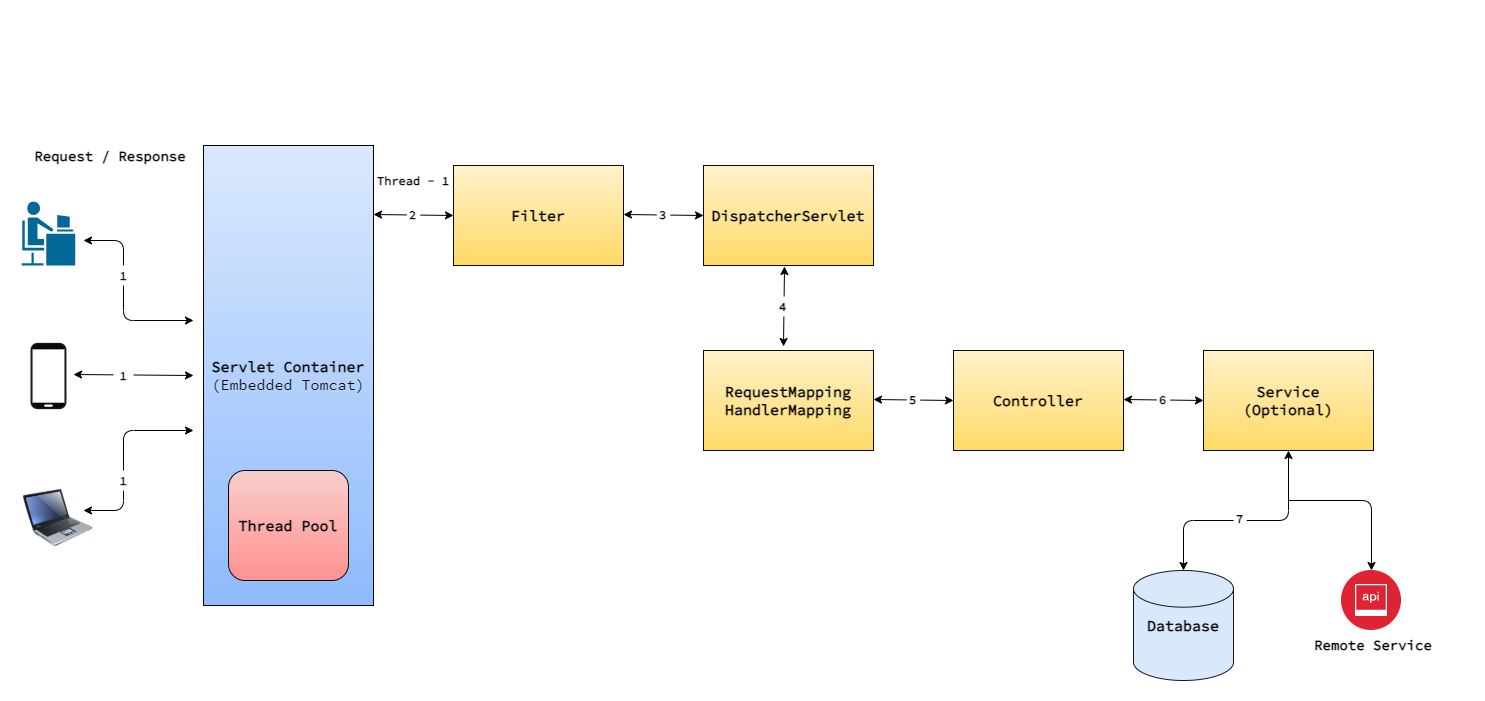

The diagram above was exported from draw.io. Its source (the exported page's mxGraphModel, read from the mxfile embedded in the PNG):
<mxGraphModel dx="1422" dy="845" grid="1" gridSize="10" guides="1" tooltips="1" connect="1" arrows="1" fold="1" page="1" pageScale="1" pageWidth="1100" pageHeight="850" math="0" shadow="0">
  <root>
    <mxCell id="0" />
    <mxCell id="1" parent="0" />
    <mxCell id="MwbwcM_8ggvc4uXuSErz-50" value="" style="group" parent="1" vertex="1" connectable="0">
      <mxGeometry x="17.23" y="70" width="1354.77" height="620" as="geometry" />
    </mxCell>
    <mxCell id="3YlUuQSFZvYiJt8B6HBq-1" value="&lt;font data-font-src=&quot;https://fonts.googleapis.com/css?family=Source+Sans+Pro&quot; style=&quot;font-size: 15px&quot;&gt;&lt;font style=&quot;font-size: 15px&quot; data-font-src=&quot;https://fonts.googleapis.com/css?family=Source+Code+Pro&quot; face=&quot;Source Code Pro&quot;&gt;&lt;b&gt;Servlet Container&lt;/b&gt;&lt;br&gt;(Embedded Tomcat)&lt;/font&gt;&lt;br&gt;&lt;/font&gt;" style="rounded=0;whiteSpace=wrap;html=1;gradientColor=#8EBBFC;fillColor=#DAE8FC;gradientDirection=south;" parent="MwbwcM_8ggvc4uXuSErz-50" vertex="1">
      <mxGeometry x="182.77" y="125" width="170" height="460" as="geometry" />
    </mxCell>
    <mxCell id="3YlUuQSFZvYiJt8B6HBq-2" value="&lt;font style=&quot;font-size: 15px&quot; data-font-src=&quot;https://fonts.googleapis.com/css?family=Source+Code+Pro&quot; face=&quot;Source Code Pro&quot;&gt;&lt;b&gt;Thread Pool&lt;/b&gt;&lt;/font&gt;" style="rounded=1;whiteSpace=wrap;html=1;fillColor=#f8cecc;gradientColor=#FF9191;strokeColor=#0F0707;" parent="MwbwcM_8ggvc4uXuSErz-50" vertex="1">
      <mxGeometry x="207.77" y="450" width="120" height="110" as="geometry" />
    </mxCell>
    <mxCell id="3YlUuQSFZvYiJt8B6HBq-3" value="&lt;font style=&quot;font-size: 15px&quot; face=&quot;Source Code Pro&quot; data-font-src=&quot;https://fonts.googleapis.com/css?family=Source+Code+Pro&quot;&gt;&lt;b&gt;Filter&lt;/b&gt;&lt;/font&gt;" style="rounded=0;whiteSpace=wrap;html=1;fillColor=#fff2cc;gradientColor=#ffd966;strokeColor=#0F0707;" parent="MwbwcM_8ggvc4uXuSErz-50" vertex="1">
      <mxGeometry x="432.77" y="145" width="170" height="100" as="geometry" />
    </mxCell>
    <mxCell id="3YlUuQSFZvYiJt8B6HBq-4" value="&lt;font style=&quot;font-size: 15px&quot; data-font-src=&quot;https://fonts.googleapis.com/css?family=Source+Code+Pro&quot; face=&quot;Source Code Pro&quot;&gt;&lt;b&gt;DispatcherServlet&lt;/b&gt;&lt;/font&gt;" style="rounded=0;whiteSpace=wrap;html=1;fillColor=#fff2cc;gradientColor=#ffd966;strokeColor=#0F0707;" parent="MwbwcM_8ggvc4uXuSErz-50" vertex="1">
      <mxGeometry x="682.77" y="145" width="170" height="100" as="geometry" />
    </mxCell>
    <mxCell id="MwbwcM_8ggvc4uXuSErz-2" value="&lt;font style=&quot;font-size: 15px&quot;&gt;&lt;font face=&quot;Source Code Pro&quot; data-font-src=&quot;https://fonts.googleapis.com/css?family=Source+Code+Pro&quot;&gt;&lt;b&gt;Service&lt;br&gt;(Optional)&lt;/b&gt;&lt;/font&gt;&lt;br&gt;&lt;/font&gt;" style="rounded=0;whiteSpace=wrap;html=1;fillColor=#fff2cc;gradientColor=#ffd966;strokeColor=#0F0707;" parent="MwbwcM_8ggvc4uXuSErz-50" vertex="1">
      <mxGeometry x="1182.77" y="330" width="170" height="100" as="geometry" />
    </mxCell>
    <mxCell id="MwbwcM_8ggvc4uXuSErz-5" value="" style="fontColor=#0066CC;verticalAlign=top;verticalLabelPosition=bottom;labelPosition=center;align=center;html=1;outlineConnect=0;gradientColor=none;gradientDirection=north;strokeWidth=2;shape=mxgraph.networks.mobile;strokeColor=#131921;fillColor=#0F0707;" parent="MwbwcM_8ggvc4uXuSErz-50" vertex="1">
      <mxGeometry x="10.43" y="323" width="34.67" height="65" as="geometry" />
    </mxCell>
    <mxCell id="MwbwcM_8ggvc4uXuSErz-7" value="" style="image;html=1;image=img/lib/clip_art/computers/Laptop_128x128.png;strokeColor=#131921;strokeWidth=1;fillColor=#0F0707;" parent="MwbwcM_8ggvc4uXuSErz-50" vertex="1">
      <mxGeometry x="2.7699999999999996" y="460" width="70" height="75" as="geometry" />
    </mxCell>
    <mxCell id="MwbwcM_8ggvc4uXuSErz-8" value="" style="endArrow=classic;startArrow=classic;html=1;" parent="MwbwcM_8ggvc4uXuSErz-50" edge="1">
      <mxGeometry width="50" height="50" relative="1" as="geometry">
        <mxPoint x="62.769999999999996" y="490" as="sourcePoint" />
        <mxPoint x="172.77" y="410" as="targetPoint" />
        <Array as="points">
          <mxPoint x="102.77" y="490" />
          <mxPoint x="102.77" y="410" />
        </Array>
      </mxGeometry>
    </mxCell>
    <mxCell id="MwbwcM_8ggvc4uXuSErz-9" value="" style="shape=mxgraph.cisco.people.androgenous_person;html=1;pointerEvents=1;dashed=0;fillColor=#036897;strokeColor=#ffffff;strokeWidth=2;verticalLabelPosition=bottom;verticalAlign=top;align=center;outlineConnect=0;" parent="MwbwcM_8ggvc4uXuSErz-50" vertex="1">
      <mxGeometry y="180" width="55.54" height="66" as="geometry" />
    </mxCell>
    <mxCell id="MwbwcM_8ggvc4uXuSErz-15" value="&lt;font face=&quot;Source Code Pro&quot; data-font-src=&quot;https://fonts.googleapis.com/css?family=Source+Code+Pro&quot;&gt;1&lt;/font&gt;" style="text;html=1;strokeColor=none;align=center;verticalAlign=middle;whiteSpace=wrap;rounded=0;fillColor=#FFFFFF;fontStyle=1;container=1;" parent="MwbwcM_8ggvc4uXuSErz-50" vertex="1">
      <mxGeometry x="92.77" y="450" width="20" height="20" as="geometry" />
    </mxCell>
    <mxCell id="MwbwcM_8ggvc4uXuSErz-16" value="" style="group" parent="MwbwcM_8ggvc4uXuSErz-50" vertex="1" connectable="0">
      <mxGeometry x="52.769999999999996" y="345" width="120" height="20" as="geometry" />
    </mxCell>
    <mxCell id="MwbwcM_8ggvc4uXuSErz-6" value="" style="endArrow=classic;startArrow=classic;html=1;" parent="MwbwcM_8ggvc4uXuSErz-16" edge="1">
      <mxGeometry width="50" height="50" relative="1" as="geometry">
        <mxPoint y="9" as="sourcePoint" />
        <mxPoint x="120" y="10" as="targetPoint" />
      </mxGeometry>
    </mxCell>
    <mxCell id="MwbwcM_8ggvc4uXuSErz-12" value="&lt;font face=&quot;Source Code Pro&quot; data-font-src=&quot;https://fonts.googleapis.com/css?family=Source+Code+Pro&quot;&gt;1&lt;/font&gt;" style="text;html=1;strokeColor=none;align=center;verticalAlign=middle;whiteSpace=wrap;rounded=0;fillColor=#FFFFFF;fontStyle=1" parent="MwbwcM_8ggvc4uXuSErz-16" vertex="1">
      <mxGeometry x="40" width="20" height="20" as="geometry" />
    </mxCell>
    <mxCell id="MwbwcM_8ggvc4uXuSErz-17" value="" style="group" parent="MwbwcM_8ggvc4uXuSErz-50" vertex="1" connectable="0">
      <mxGeometry x="92.77" y="220" width="20" height="80" as="geometry" />
    </mxCell>
    <mxCell id="MwbwcM_8ggvc4uXuSErz-10" value="" style="endArrow=classic;startArrow=classic;html=1;" parent="MwbwcM_8ggvc4uXuSErz-17" edge="1">
      <mxGeometry width="50" height="50" relative="1" as="geometry">
        <mxPoint x="-30" as="sourcePoint" />
        <mxPoint x="80" y="80" as="targetPoint" />
        <Array as="points">
          <mxPoint x="10" />
          <mxPoint x="10" y="80" />
        </Array>
      </mxGeometry>
    </mxCell>
    <mxCell id="MwbwcM_8ggvc4uXuSErz-13" value="&lt;font face=&quot;Source Code Pro&quot; data-font-src=&quot;https://fonts.googleapis.com/css?family=Source+Code+Pro&quot;&gt;1&lt;/font&gt;" style="text;html=1;strokeColor=none;align=center;verticalAlign=middle;whiteSpace=wrap;rounded=0;fillColor=#FFFFFF;fontStyle=1" parent="MwbwcM_8ggvc4uXuSErz-17" vertex="1">
      <mxGeometry y="25" width="20" height="20" as="geometry" />
    </mxCell>
    <mxCell id="MwbwcM_8ggvc4uXuSErz-18" value="" style="group" parent="MwbwcM_8ggvc4uXuSErz-50" vertex="1" connectable="0">
      <mxGeometry x="352.77" y="185" width="80" height="20" as="geometry" />
    </mxCell>
    <mxCell id="MwbwcM_8ggvc4uXuSErz-19" value="" style="endArrow=classic;startArrow=classic;html=1;" parent="MwbwcM_8ggvc4uXuSErz-18" edge="1">
      <mxGeometry width="50" height="50" relative="1" as="geometry">
        <mxPoint y="9" as="sourcePoint" />
        <mxPoint x="80" y="10" as="targetPoint" />
      </mxGeometry>
    </mxCell>
    <mxCell id="MwbwcM_8ggvc4uXuSErz-20" value="&lt;font face=&quot;Source Code Pro&quot; data-font-src=&quot;https://fonts.googleapis.com/css?family=Source+Code+Pro&quot;&gt;2&lt;/font&gt;" style="text;html=1;strokeColor=none;align=center;verticalAlign=middle;whiteSpace=wrap;rounded=0;fillColor=#FFFFFF;fontStyle=1" parent="MwbwcM_8ggvc4uXuSErz-18" vertex="1">
      <mxGeometry x="33.336666666666666" y="-1" width="13.333333333333332" height="20" as="geometry" />
    </mxCell>
    <mxCell id="MwbwcM_8ggvc4uXuSErz-24" value="" style="group" parent="MwbwcM_8ggvc4uXuSErz-50" vertex="1" connectable="0">
      <mxGeometry x="602.77" y="185" width="80" height="20" as="geometry" />
    </mxCell>
    <mxCell id="MwbwcM_8ggvc4uXuSErz-25" value="" style="endArrow=classic;startArrow=classic;html=1;" parent="MwbwcM_8ggvc4uXuSErz-24" edge="1">
      <mxGeometry width="50" height="50" relative="1" as="geometry">
        <mxPoint y="9" as="sourcePoint" />
        <mxPoint x="80" y="10" as="targetPoint" />
      </mxGeometry>
    </mxCell>
    <mxCell id="MwbwcM_8ggvc4uXuSErz-26" value="&lt;font face=&quot;Source Code Pro&quot; data-font-src=&quot;https://fonts.googleapis.com/css?family=Source+Code+Pro&quot;&gt;3&lt;/font&gt;" style="text;html=1;strokeColor=none;align=center;verticalAlign=middle;whiteSpace=wrap;rounded=0;fillColor=#FFFFFF;fontStyle=1" parent="MwbwcM_8ggvc4uXuSErz-24" vertex="1">
      <mxGeometry x="33.336666666666666" y="-1" width="13.333333333333332" height="20" as="geometry" />
    </mxCell>
    <mxCell id="MwbwcM_8ggvc4uXuSErz-31" value="" style="group" parent="MwbwcM_8ggvc4uXuSErz-50" vertex="1" connectable="0">
      <mxGeometry x="682.77" y="330" width="420" height="100" as="geometry" />
    </mxCell>
    <mxCell id="3YlUuQSFZvYiJt8B6HBq-5" value="&lt;font style=&quot;font-size: 15px&quot;&gt;&lt;font face=&quot;Source Code Pro&quot; data-font-src=&quot;https://fonts.googleapis.com/css?family=Source+Code+Pro&quot;&gt;&lt;b&gt;RequestMapping&lt;br&gt;HandlerMapping&lt;/b&gt;&lt;/font&gt;&lt;br&gt;&lt;/font&gt;" style="rounded=0;whiteSpace=wrap;html=1;fillColor=#fff2cc;gradientColor=#ffd966;strokeColor=#0F0707;" parent="MwbwcM_8ggvc4uXuSErz-31" vertex="1">
      <mxGeometry width="170" height="100" as="geometry" />
    </mxCell>
    <mxCell id="MwbwcM_8ggvc4uXuSErz-1" value="&lt;font style=&quot;font-size: 15px&quot;&gt;&lt;font face=&quot;Source Code Pro&quot;&gt;&lt;b&gt;Controller&lt;/b&gt;&lt;/font&gt;&lt;br&gt;&lt;/font&gt;" style="rounded=0;whiteSpace=wrap;html=1;fillColor=#fff2cc;gradientColor=#ffd966;strokeColor=#0F0707;" parent="MwbwcM_8ggvc4uXuSErz-31" vertex="1">
      <mxGeometry x="250" width="170" height="100" as="geometry" />
    </mxCell>
    <mxCell id="MwbwcM_8ggvc4uXuSErz-28" value="" style="group" parent="MwbwcM_8ggvc4uXuSErz-31" vertex="1" connectable="0">
      <mxGeometry x="170" y="40" width="80" height="20" as="geometry" />
    </mxCell>
    <mxCell id="MwbwcM_8ggvc4uXuSErz-29" value="" style="endArrow=classic;startArrow=classic;html=1;" parent="MwbwcM_8ggvc4uXuSErz-28" edge="1">
      <mxGeometry width="50" height="50" relative="1" as="geometry">
        <mxPoint y="9" as="sourcePoint" />
        <mxPoint x="80" y="10" as="targetPoint" />
      </mxGeometry>
    </mxCell>
    <mxCell id="MwbwcM_8ggvc4uXuSErz-30" value="&lt;font face=&quot;Source Code Pro&quot; data-font-src=&quot;https://fonts.googleapis.com/css?family=Source+Code+Pro&quot;&gt;5&lt;/font&gt;" style="text;html=1;strokeColor=none;align=center;verticalAlign=middle;whiteSpace=wrap;rounded=0;fillColor=#FFFFFF;fontStyle=1" parent="MwbwcM_8ggvc4uXuSErz-28" vertex="1">
      <mxGeometry x="33.336666666666666" y="-1" width="13.333333333333332" height="20" as="geometry" />
    </mxCell>
    <mxCell id="MwbwcM_8ggvc4uXuSErz-32" value="" style="group;rotation=90;" parent="MwbwcM_8ggvc4uXuSErz-50" vertex="1" connectable="0">
      <mxGeometry x="722.77" y="276" width="80" height="20" as="geometry" />
    </mxCell>
    <mxCell id="MwbwcM_8ggvc4uXuSErz-33" value="" style="endArrow=classic;startArrow=classic;html=1;" parent="MwbwcM_8ggvc4uXuSErz-32" edge="1">
      <mxGeometry width="50" height="50" relative="1" as="geometry">
        <mxPoint x="41" y="-30" as="sourcePoint" />
        <mxPoint x="40" y="50" as="targetPoint" />
      </mxGeometry>
    </mxCell>
    <mxCell id="MwbwcM_8ggvc4uXuSErz-35" value="&lt;font face=&quot;Source Code Pro&quot; data-font-src=&quot;https://fonts.googleapis.com/css?family=Source+Code+Pro&quot;&gt;4&lt;/font&gt;" style="text;html=1;strokeColor=none;align=center;verticalAlign=middle;whiteSpace=wrap;rounded=0;fillColor=#FFFFFF;fontStyle=1" parent="MwbwcM_8ggvc4uXuSErz-32" vertex="1">
      <mxGeometry x="33.33666666666659" width="13.333333333333332" height="20" as="geometry" />
    </mxCell>
    <mxCell id="MwbwcM_8ggvc4uXuSErz-36" value="" style="group" parent="MwbwcM_8ggvc4uXuSErz-50" vertex="1" connectable="0">
      <mxGeometry x="1102.77" y="370" width="80" height="20" as="geometry" />
    </mxCell>
    <mxCell id="MwbwcM_8ggvc4uXuSErz-37" value="" style="endArrow=classic;startArrow=classic;html=1;" parent="MwbwcM_8ggvc4uXuSErz-36" edge="1">
      <mxGeometry width="50" height="50" relative="1" as="geometry">
        <mxPoint y="9" as="sourcePoint" />
        <mxPoint x="80" y="10" as="targetPoint" />
      </mxGeometry>
    </mxCell>
    <mxCell id="MwbwcM_8ggvc4uXuSErz-38" value="&lt;font face=&quot;Source Code Pro&quot; data-font-src=&quot;https://fonts.googleapis.com/css?family=Source+Code+Pro&quot;&gt;6&lt;/font&gt;" style="text;html=1;strokeColor=none;align=center;verticalAlign=middle;whiteSpace=wrap;rounded=0;fillColor=#FFFFFF;fontStyle=1" parent="MwbwcM_8ggvc4uXuSErz-36" vertex="1">
      <mxGeometry x="33.336666666666666" y="-1" width="13.333333333333332" height="20" as="geometry" />
    </mxCell>
    <mxCell id="MwbwcM_8ggvc4uXuSErz-44" value="&lt;font face=&quot;Source Code Pro&quot; data-font-src=&quot;https://fonts.googleapis.com/css?family=Source+Code+Pro&quot;&gt;&lt;b&gt;Thread - 1&lt;/b&gt;&lt;/font&gt;" style="text;html=1;strokeColor=none;fillColor=none;align=center;verticalAlign=middle;whiteSpace=wrap;rounded=0;" parent="MwbwcM_8ggvc4uXuSErz-50" vertex="1">
      <mxGeometry x="352.77" y="150" width="80" height="20" as="geometry" />
    </mxCell>
    <mxCell id="MwbwcM_8ggvc4uXuSErz-45" value="&lt;font face=&quot;Source Code Pro&quot; data-font-src=&quot;https://fonts.googleapis.com/css?family=Source+Code+Pro&quot; style=&quot;font-size: 14px&quot;&gt;Request / Response&lt;/font&gt;" style="text;html=1;strokeColor=none;fillColor=none;align=center;verticalAlign=middle;whiteSpace=wrap;rounded=0;fontStyle=1" parent="MwbwcM_8ggvc4uXuSErz-50" vertex="1">
      <mxGeometry y="125" width="180" height="20" as="geometry" />
    </mxCell>
    <mxCell id="NnJkdRr7SHatx36vl7sq-1" value="&lt;font style=&quot;font-size: 15px&quot; face=&quot;Source Code Pro&quot; data-font-src=&quot;https://fonts.googleapis.com/css?family=Source+Code+Pro&quot;&gt;&lt;b&gt;Database&lt;/b&gt;&lt;/font&gt;" style="strokeWidth=1;html=1;shape=mxgraph.flowchart.database;whiteSpace=wrap;fillColor=#dae8fc;strokeColor=#131921;" vertex="1" parent="MwbwcM_8ggvc4uXuSErz-50">
      <mxGeometry x="1112.77" y="550" width="100" height="110" as="geometry" />
    </mxCell>
    <mxCell id="NnJkdRr7SHatx36vl7sq-2" value="" style="group" vertex="1" connectable="0" parent="MwbwcM_8ggvc4uXuSErz-50">
      <mxGeometry x="1262.77" y="550" width="180" height="84" as="geometry" />
    </mxCell>
    <mxCell id="MwbwcM_8ggvc4uXuSErz-51" value="" style="aspect=fixed;perimeter=ellipsePerimeter;html=1;align=center;shadow=0;dashed=0;fontColor=#4277BB;labelBackgroundColor=#ffffff;fontSize=12;spacingTop=3;image;image=img/lib/ibm/security/api_security.svg;strokeColor=#4D4D4D;strokeWidth=1;fillColor=#FFFFFF;" parent="NnJkdRr7SHatx36vl7sq-2" vertex="1">
      <mxGeometry x="58" width="60" height="60" as="geometry" />
    </mxCell>
    <mxCell id="MwbwcM_8ggvc4uXuSErz-52" value="&lt;font face=&quot;Source Code Pro&quot; data-font-src=&quot;https://fonts.googleapis.com/css?family=Source+Code+Pro&quot; style=&quot;font-size: 14px&quot;&gt;Remote Service&lt;/font&gt;" style="text;html=1;strokeColor=none;fillColor=none;align=center;verticalAlign=middle;whiteSpace=wrap;rounded=0;fontStyle=1" parent="NnJkdRr7SHatx36vl7sq-2" vertex="1">
      <mxGeometry y="64" width="180" height="20" as="geometry" />
    </mxCell>
    <mxCell id="NnJkdRr7SHatx36vl7sq-11" value="" style="endArrow=classic;startArrow=classic;html=1;exitX=0.5;exitY=0;exitDx=0;exitDy=0;exitPerimeter=0;entryX=0.5;entryY=1;entryDx=0;entryDy=0;" edge="1" parent="MwbwcM_8ggvc4uXuSErz-50" source="NnJkdRr7SHatx36vl7sq-1" target="MwbwcM_8ggvc4uXuSErz-2">
      <mxGeometry width="50" height="50" relative="1" as="geometry">
        <mxPoint x="682.77" y="380" as="sourcePoint" />
        <mxPoint x="732.77" y="330" as="targetPoint" />
        <Array as="points">
          <mxPoint x="1162.77" y="500" />
          <mxPoint x="1267.77" y="500" />
        </Array>
      </mxGeometry>
    </mxCell>
    <mxCell id="NnJkdRr7SHatx36vl7sq-12" value="" style="endArrow=classic;html=1;entryX=0.5;entryY=0;entryDx=0;entryDy=0;" edge="1" parent="MwbwcM_8ggvc4uXuSErz-50" target="MwbwcM_8ggvc4uXuSErz-51">
      <mxGeometry width="50" height="50" relative="1" as="geometry">
        <mxPoint x="1267.77" y="480" as="sourcePoint" />
        <mxPoint x="1337.77" y="540" as="targetPoint" />
        <Array as="points">
          <mxPoint x="1350.77" y="480" />
        </Array>
      </mxGeometry>
    </mxCell>
    <mxCell id="MwbwcM_8ggvc4uXuSErz-42" value="&lt;font face=&quot;Source Code Pro&quot; data-font-src=&quot;https://fonts.googleapis.com/css?family=Source+Code+Pro&quot;&gt;7&lt;/font&gt;" style="text;html=1;strokeColor=none;align=center;verticalAlign=middle;whiteSpace=wrap;rounded=0;fillColor=#FFFFFF;fontStyle=1" parent="MwbwcM_8ggvc4uXuSErz-50" vertex="1">
      <mxGeometry x="1212.7666666666664" y="487.5" width="13.333333333333332" height="20" as="geometry" />
    </mxCell>
  </root>
</mxGraphModel>